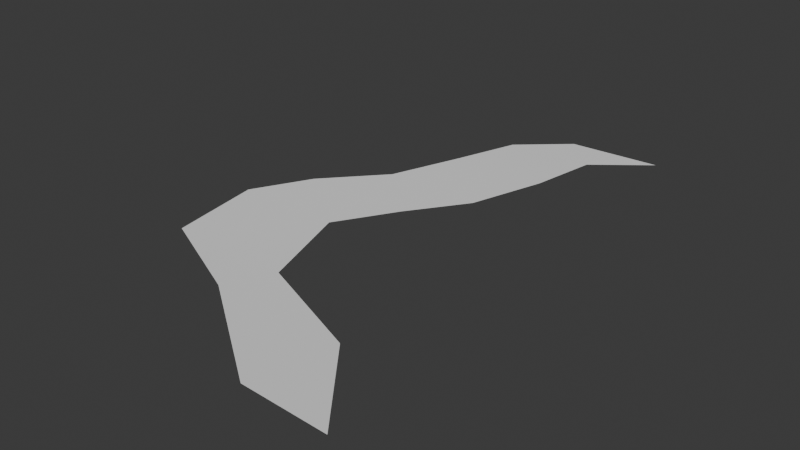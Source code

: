 # Source: Vine_02.blend  (saved by Blender 4.5.88; exported with 4.5.12 LTS)
import bpy
from mathutils import Matrix  # noqa: F401  (used for matrix-valued properties, if any)

bpy.ops.wm.read_factory_settings(use_empty=True)
scene = bpy.context.scene
scene.name = 'Scene'

# ---- collections
col_collection = bpy.data.collections.new('Collection'); scene.collection.children.link(col_collection)

# ---- world
world_world = bpy.data.worlds.new('World'); scene.world = world_world
world_world.use_nodes = True; world_world.node_tree.nodes.clear()
_N = world_world.node_tree.nodes; _L = world_world.node_tree.links
n0 = _N.new('ShaderNodeOutputWorld'); n0.name = 'World Output'; n0.location = (200, 100)
n1 = _N.new('ShaderNodeBackground'); n1.name = 'Background'; n1.location = (-200, 100)
n1.inputs[0].default_value = (0.05088, 0.05088, 0.05088, 1.0)
_L.new(n1.outputs[0], n0.inputs[0])
n0.is_active_output = True
world_world.color = (0.05088, 0.05088, 0.05088)
world_world.sun_shadow_jitter_overblur = 0.0

# ---- meshes
me_plane = bpy.data.meshes.new('Plane')
me_plane.from_pydata([(0.3284, -1.201, 0.004957), (0.7124, -1.216, 0.004957), (0.1058, 1.108, 0.002476), (0.5157, 1.133, 0.002565), (-0.1151, 0.928, -0.002683), (-0.2111, 0.6412, -0.001657), (-0.3274, 0.3107, 0.0006665), (-0.6941, -0.2062, 0.003053), (-0.6369, -0.621, 0.0006294), (-0.09297, -0.621, -0.003942), (-0.228, -0.2028, -0.003626), (0.1066, 0.3175, -0.00672), (0.2188, 0.6499, -0.001657), (0.2773, 0.9382, 0.004293), (-0.1885, -0.8298, 0.0007394), (0.404, -0.8258, -0.004053), (-0.5571, 0.05314, 0.001856), (-0.07323, 0.05828, -0.005178)], [], [(4, 13, 3, 2), (8, 9, 10, 7), (16, 17, 11, 6), (6, 11, 12, 5), (5, 12, 13, 4), (7, 10, 17, 16), (14, 15, 9, 8), (0, 1, 15, 14)])
me_plane.polygons.foreach_set('use_smooth', [True] * 8)
_uv = me_plane.uv_layers.new(name='UVMap')
_uv.uv.foreach_set('vector', [0.3623, 0.8964, 0.5561, 0.9006, 0.5543, 0.9988, 0.418, 0.9985, 0.294, 0.3601, 0.5665, 0.3352, 0.5639, 0.4774, 0.423, 0.4891, 0.395, 0.5869, 0.5621, 0.5762, 0.5601, 0.6856, 0.421, 0.6926, 0.421, 0.6926, 0.5601, 0.6856, 0.5579, 0.8018, 0.4199, 0.8061, 0.4199, 0.8061, 0.5579, 0.8018, 0.5561, 0.9006, 0.3623, 0.8964, 0.423, 0.4891, 0.5639, 0.4774, 0.5621, 0.5762, 0.395, 0.5869, 0.4138, 0.203, 0.5697, 0.1643, 0.5665, 0.3352, 0.294, 0.3601, 0.4279, -0.0001012, 0.5707, 0.00483, 0.5697, 0.1643, 0.4138, 0.203])
me_plane.update()

# ---- objects
ob_empty = bpy.data.objects.new('Empty', None)
ob_vine_01 = bpy.data.objects.new('Vine_01', me_plane)

# ---- transforms, parenting, visibility, modifiers, constraints
ob_empty.location = (0.0, 0.0, -1.716)
ob_empty.empty_display_type = 'IMAGE'
ob_empty.empty_display_size = 5.0
ob_vine_01.location = (-1.048, 0.112, -0.03202)

# ---- collection membership
col_collection.objects.link(ob_empty)
col_collection.objects.link(ob_vine_01)

# ---- scene / render settings (as saved in the file)
scene.frame_start = 1; scene.frame_end = 250; scene.frame_set(88)
scene.render.engine = 'BLENDER_EEVEE_NEXT'
bpy.context.view_layer.update()

# ---- added for rendering (the .blend has no active camera and no usable light): camera, sun
cam_auto = bpy.data.cameras.new('AutoCamera')
cam_auto.lens = 50.0
cam_auto.sensor_width = 36.0
cam_auto.clip_end = 1000.0
ob_auto_camera = bpy.data.objects.new('AutoCamera', cam_auto)
scene.collection.objects.link(ob_auto_camera)
ob_auto_camera.location = (1.49423, -2.96899, 1.99342)
ob_auto_camera.rotation_euler = (1.09748, -7.21219e-08, 0.694738)
scene.camera = ob_auto_camera
light_auto_sun = bpy.data.lights.new('AutoSun', 'SUN')
light_auto_sun.energy = 3.0
light_auto_sun.angle = 0.0523599
ob_auto_sun = bpy.data.objects.new('AutoSun', light_auto_sun)
scene.collection.objects.link(ob_auto_sun)
ob_auto_sun.rotation_euler = (0.872665, 0.174533, 0.523599)
bpy.context.view_layer.update()
